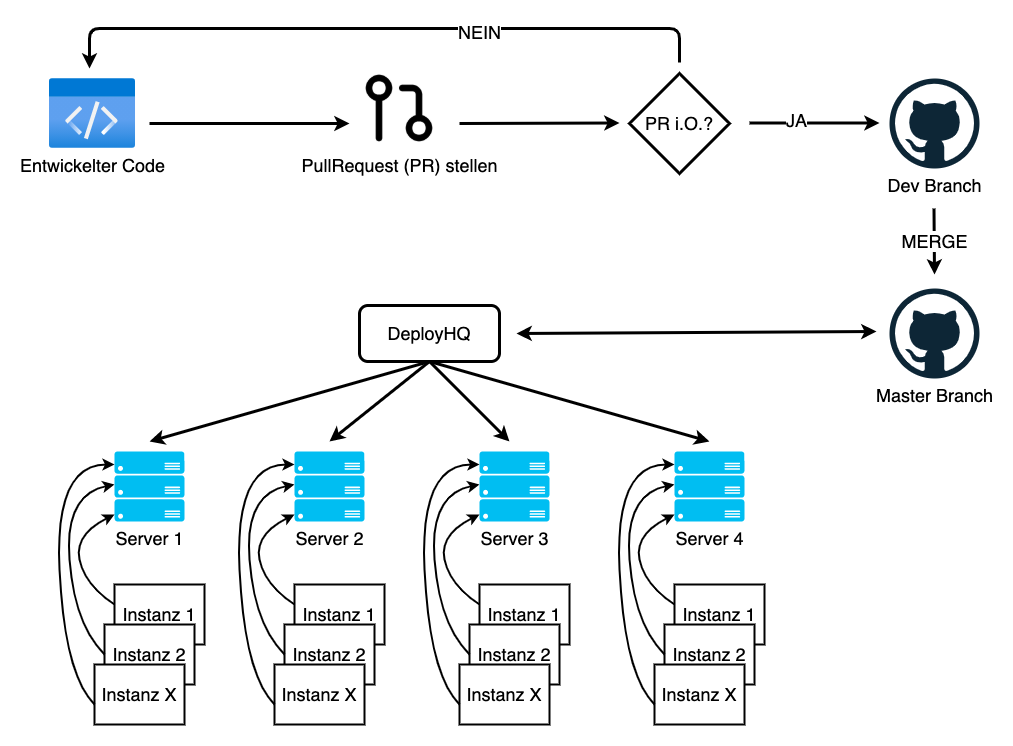

The diagram above was exported from draw.io. Its source (the exported page's mxGraphModel, read from the mxfile embedded in the PNG):
<mxGraphModel dx="1983" dy="1053" grid="1" gridSize="10" guides="1" tooltips="1" connect="1" arrows="1" fold="1" page="1" pageScale="1" pageWidth="1169" pageHeight="827" math="0" shadow="0">
  <root>
    <mxCell id="GHDuiM4CeyfH6ZEjJMcN-0" />
    <mxCell id="GHDuiM4CeyfH6ZEjJMcN-1" parent="GHDuiM4CeyfH6ZEjJMcN-0" />
    <mxCell id="GHDuiM4CeyfH6ZEjJMcN-2" value="&lt;font style=&quot;font-size: 18px&quot;&gt;Dev Branch&lt;/font&gt;" style="dashed=0;outlineConnect=0;html=1;align=center;labelPosition=center;verticalLabelPosition=bottom;verticalAlign=top;shape=mxgraph.weblogos.github" vertex="1" parent="GHDuiM4CeyfH6ZEjJMcN-1">
      <mxGeometry x="970" y="74" width="90" height="90" as="geometry" />
    </mxCell>
    <mxCell id="GHDuiM4CeyfH6ZEjJMcN-5" value="&lt;font style=&quot;font-size: 18px&quot;&gt;Master Branch&lt;/font&gt;" style="dashed=0;outlineConnect=0;html=1;align=center;labelPosition=center;verticalLabelPosition=bottom;verticalAlign=top;shape=mxgraph.weblogos.github" vertex="1" parent="GHDuiM4CeyfH6ZEjJMcN-1">
      <mxGeometry x="970" y="284" width="90" height="90" as="geometry" />
    </mxCell>
    <mxCell id="GHDuiM4CeyfH6ZEjJMcN-8" value="&lt;font style=&quot;font-size: 18px&quot;&gt;Entwickelter Code&lt;/font&gt;" style="aspect=fixed;html=1;points=[];align=center;image;fontSize=12;image=img/lib/azure2/general/Code.svg;" vertex="1" parent="GHDuiM4CeyfH6ZEjJMcN-1">
      <mxGeometry x="130" y="74" width="86.15" height="70" as="geometry" />
    </mxCell>
    <mxCell id="GHDuiM4CeyfH6ZEjJMcN-13" value="&lt;font style=&quot;font-size: 18px&quot;&gt;&lt;font style=&quot;font-size: 18px&quot;&gt;PullReque&lt;/font&gt;st (PR) stellen&lt;/font&gt;" style="shape=image;html=1;verticalAlign=top;verticalLabelPosition=bottom;labelBackgroundColor=#ffffff;imageAspect=0;aspect=fixed;image=https://cdn4.iconfinder.com/data/icons/feather/24/git-pull-request-128.png" vertex="1" parent="GHDuiM4CeyfH6ZEjJMcN-1">
      <mxGeometry x="440" y="64" width="80" height="80" as="geometry" />
    </mxCell>
    <mxCell id="GHDuiM4CeyfH6ZEjJMcN-14" value="&lt;font style=&quot;font-size: 18px&quot;&gt;PR i.O.?&lt;/font&gt;" style="rhombus;whiteSpace=wrap;html=1;strokeWidth=3;" vertex="1" parent="GHDuiM4CeyfH6ZEjJMcN-1">
      <mxGeometry x="710" y="69" width="100" height="100" as="geometry" />
    </mxCell>
    <mxCell id="GHDuiM4CeyfH6ZEjJMcN-18" value="" style="endArrow=classic;html=1;strokeWidth=3;" edge="1" parent="GHDuiM4CeyfH6ZEjJMcN-1">
      <mxGeometry width="50" height="50" relative="1" as="geometry">
        <mxPoint x="830" y="118.5" as="sourcePoint" />
        <mxPoint x="960" y="118.5" as="targetPoint" />
      </mxGeometry>
    </mxCell>
    <mxCell id="GHDuiM4CeyfH6ZEjJMcN-19" value="&lt;font style=&quot;font-size: 18px&quot;&gt;JA&lt;/font&gt;" style="edgeLabel;html=1;align=center;verticalAlign=middle;resizable=0;points=[];" vertex="1" connectable="0" parent="GHDuiM4CeyfH6ZEjJMcN-18">
      <mxGeometry x="-0.2917" y="3" relative="1" as="geometry">
        <mxPoint as="offset" />
      </mxGeometry>
    </mxCell>
    <mxCell id="GHDuiM4CeyfH6ZEjJMcN-20" value="" style="endArrow=classic;html=1;strokeWidth=3;" edge="1" parent="GHDuiM4CeyfH6ZEjJMcN-1">
      <mxGeometry width="50" height="50" relative="1" as="geometry">
        <mxPoint x="760" y="58" as="sourcePoint" />
        <mxPoint x="170" y="64" as="targetPoint" />
        <Array as="points">
          <mxPoint x="760" y="24" />
          <mxPoint x="170" y="24" />
        </Array>
      </mxGeometry>
    </mxCell>
    <mxCell id="GHDuiM4CeyfH6ZEjJMcN-21" value="&lt;font style=&quot;font-size: 18px&quot;&gt;NEIN&lt;/font&gt;" style="edgeLabel;html=1;align=center;verticalAlign=middle;resizable=0;points=[];" vertex="1" connectable="0" parent="GHDuiM4CeyfH6ZEjJMcN-20">
      <mxGeometry x="-0.2917" y="3" relative="1" as="geometry">
        <mxPoint as="offset" />
      </mxGeometry>
    </mxCell>
    <mxCell id="GHDuiM4CeyfH6ZEjJMcN-24" value="" style="endArrow=classic;html=1;strokeWidth=3;" edge="1" parent="GHDuiM4CeyfH6ZEjJMcN-1">
      <mxGeometry width="50" height="50" relative="1" as="geometry">
        <mxPoint x="540" y="119" as="sourcePoint" />
        <mxPoint x="700" y="118.5" as="targetPoint" />
      </mxGeometry>
    </mxCell>
    <mxCell id="GHDuiM4CeyfH6ZEjJMcN-25" value="" style="endArrow=classic;html=1;strokeWidth=3;" edge="1" parent="GHDuiM4CeyfH6ZEjJMcN-1">
      <mxGeometry width="50" height="50" relative="1" as="geometry">
        <mxPoint x="230" y="119" as="sourcePoint" />
        <mxPoint x="430" y="119" as="targetPoint" />
      </mxGeometry>
    </mxCell>
    <mxCell id="GHDuiM4CeyfH6ZEjJMcN-26" value="&lt;font style=&quot;font-size: 18px&quot;&gt;MERGE&lt;/font&gt;" style="endArrow=classic;html=1;strokeWidth=3;" edge="1" parent="GHDuiM4CeyfH6ZEjJMcN-1">
      <mxGeometry width="50" height="50" relative="1" as="geometry">
        <mxPoint x="1014.5" y="204" as="sourcePoint" />
        <mxPoint x="1015" y="270" as="targetPoint" />
      </mxGeometry>
    </mxCell>
    <mxCell id="GHDuiM4CeyfH6ZEjJMcN-28" value="&lt;font style=&quot;font-size: 18px&quot;&gt;DeployHQ&lt;/font&gt;" style="rounded=1;whiteSpace=wrap;html=1;strokeWidth=3;" vertex="1" parent="GHDuiM4CeyfH6ZEjJMcN-1">
      <mxGeometry x="440" y="301" width="140" height="56" as="geometry" />
    </mxCell>
    <mxCell id="GHDuiM4CeyfH6ZEjJMcN-29" value="" style="endArrow=classic;startArrow=classic;html=1;strokeWidth=3;" edge="1" parent="GHDuiM4CeyfH6ZEjJMcN-1">
      <mxGeometry width="50" height="50" relative="1" as="geometry">
        <mxPoint x="597" y="329" as="sourcePoint" />
        <mxPoint x="957" y="327" as="targetPoint" />
      </mxGeometry>
    </mxCell>
    <mxCell id="GHDuiM4CeyfH6ZEjJMcN-32" value="&lt;font style=&quot;font-size: 18px&quot;&gt;Server 1&lt;/font&gt;" style="verticalLabelPosition=bottom;html=1;verticalAlign=top;align=center;strokeColor=none;fillColor=#00BEF2;shape=mxgraph.azure.server_rack;" vertex="1" parent="GHDuiM4CeyfH6ZEjJMcN-1">
      <mxGeometry x="195" y="447" width="70" height="70" as="geometry" />
    </mxCell>
    <mxCell id="GHDuiM4CeyfH6ZEjJMcN-34" value="&lt;font style=&quot;font-size: 18px&quot;&gt;Server 2&lt;/font&gt;" style="verticalLabelPosition=bottom;html=1;verticalAlign=top;align=center;strokeColor=none;fillColor=#00BEF2;shape=mxgraph.azure.server_rack;" vertex="1" parent="GHDuiM4CeyfH6ZEjJMcN-1">
      <mxGeometry x="375" y="447" width="70" height="70" as="geometry" />
    </mxCell>
    <mxCell id="GHDuiM4CeyfH6ZEjJMcN-35" value="&lt;font style=&quot;font-size: 18px&quot;&gt;Server 3&lt;/font&gt;" style="verticalLabelPosition=bottom;html=1;verticalAlign=top;align=center;strokeColor=none;fillColor=#00BEF2;shape=mxgraph.azure.server_rack;" vertex="1" parent="GHDuiM4CeyfH6ZEjJMcN-1">
      <mxGeometry x="560" y="447" width="70" height="70" as="geometry" />
    </mxCell>
    <mxCell id="GHDuiM4CeyfH6ZEjJMcN-36" value="&lt;font style=&quot;font-size: 18px&quot;&gt;Server 4&lt;/font&gt;" style="verticalLabelPosition=bottom;html=1;verticalAlign=top;align=center;strokeColor=none;fillColor=#00BEF2;shape=mxgraph.azure.server_rack;" vertex="1" parent="GHDuiM4CeyfH6ZEjJMcN-1">
      <mxGeometry x="755" y="447" width="70" height="70" as="geometry" />
    </mxCell>
    <mxCell id="GHDuiM4CeyfH6ZEjJMcN-44" value="" style="endArrow=classic;html=1;strokeWidth=3;exitX=0.5;exitY=1;exitDx=0;exitDy=0;" edge="1" parent="GHDuiM4CeyfH6ZEjJMcN-1" source="GHDuiM4CeyfH6ZEjJMcN-28">
      <mxGeometry width="50" height="50" relative="1" as="geometry">
        <mxPoint x="210" y="417" as="sourcePoint" />
        <mxPoint x="230" y="437" as="targetPoint" />
      </mxGeometry>
    </mxCell>
    <mxCell id="GHDuiM4CeyfH6ZEjJMcN-45" value="" style="endArrow=classic;html=1;strokeWidth=3;exitX=0.5;exitY=1;exitDx=0;exitDy=0;" edge="1" parent="GHDuiM4CeyfH6ZEjJMcN-1" source="GHDuiM4CeyfH6ZEjJMcN-28">
      <mxGeometry width="50" height="50" relative="1" as="geometry">
        <mxPoint x="520" y="367" as="sourcePoint" />
        <mxPoint x="410" y="437" as="targetPoint" />
      </mxGeometry>
    </mxCell>
    <mxCell id="GHDuiM4CeyfH6ZEjJMcN-46" value="" style="endArrow=classic;html=1;strokeWidth=3;" edge="1" parent="GHDuiM4CeyfH6ZEjJMcN-1">
      <mxGeometry width="50" height="50" relative="1" as="geometry">
        <mxPoint x="510" y="357" as="sourcePoint" />
        <mxPoint x="590" y="437" as="targetPoint" />
      </mxGeometry>
    </mxCell>
    <mxCell id="GHDuiM4CeyfH6ZEjJMcN-47" value="" style="endArrow=classic;html=1;strokeWidth=3;exitX=0.5;exitY=1;exitDx=0;exitDy=0;" edge="1" parent="GHDuiM4CeyfH6ZEjJMcN-1" source="GHDuiM4CeyfH6ZEjJMcN-28">
      <mxGeometry width="50" height="50" relative="1" as="geometry">
        <mxPoint x="580" y="367" as="sourcePoint" />
        <mxPoint x="790" y="437" as="targetPoint" />
      </mxGeometry>
    </mxCell>
    <mxCell id="GHDuiM4CeyfH6ZEjJMcN-49" value="&lt;font style=&quot;font-size: 18px&quot;&gt;Instanz 1&lt;/font&gt;" style="rounded=0;whiteSpace=wrap;html=1;strokeWidth=2;" vertex="1" parent="GHDuiM4CeyfH6ZEjJMcN-1">
      <mxGeometry x="195" y="580" width="90" height="60" as="geometry" />
    </mxCell>
    <mxCell id="GHDuiM4CeyfH6ZEjJMcN-50" value="&lt;span style=&quot;font-size: 18px&quot;&gt;Instanz 2&lt;/span&gt;" style="rounded=0;whiteSpace=wrap;html=1;strokeWidth=2;" vertex="1" parent="GHDuiM4CeyfH6ZEjJMcN-1">
      <mxGeometry x="185" y="620" width="90" height="60" as="geometry" />
    </mxCell>
    <mxCell id="GHDuiM4CeyfH6ZEjJMcN-51" value="&lt;span style=&quot;font-size: 18px&quot;&gt;Instanz X&lt;/span&gt;" style="rounded=0;whiteSpace=wrap;html=1;strokeWidth=2;" vertex="1" parent="GHDuiM4CeyfH6ZEjJMcN-1">
      <mxGeometry x="175" y="660" width="90" height="60" as="geometry" />
    </mxCell>
    <mxCell id="GHDuiM4CeyfH6ZEjJMcN-53" value="&lt;font style=&quot;font-size: 18px&quot;&gt;Instanz 1&lt;/font&gt;" style="rounded=0;whiteSpace=wrap;html=1;strokeWidth=2;" vertex="1" parent="GHDuiM4CeyfH6ZEjJMcN-1">
      <mxGeometry x="375" y="580" width="90" height="60" as="geometry" />
    </mxCell>
    <mxCell id="GHDuiM4CeyfH6ZEjJMcN-54" value="&lt;span style=&quot;font-size: 18px&quot;&gt;Instanz 2&lt;/span&gt;" style="rounded=0;whiteSpace=wrap;html=1;strokeWidth=2;" vertex="1" parent="GHDuiM4CeyfH6ZEjJMcN-1">
      <mxGeometry x="365" y="620" width="90" height="60" as="geometry" />
    </mxCell>
    <mxCell id="GHDuiM4CeyfH6ZEjJMcN-55" value="&lt;span style=&quot;font-size: 18px&quot;&gt;Instanz X&lt;/span&gt;" style="rounded=0;whiteSpace=wrap;html=1;strokeWidth=2;" vertex="1" parent="GHDuiM4CeyfH6ZEjJMcN-1">
      <mxGeometry x="355" y="660" width="90" height="60" as="geometry" />
    </mxCell>
    <mxCell id="GHDuiM4CeyfH6ZEjJMcN-56" value="&lt;font style=&quot;font-size: 18px&quot;&gt;Instanz 1&lt;/font&gt;" style="rounded=0;whiteSpace=wrap;html=1;strokeWidth=2;" vertex="1" parent="GHDuiM4CeyfH6ZEjJMcN-1">
      <mxGeometry x="560" y="580" width="90" height="60" as="geometry" />
    </mxCell>
    <mxCell id="GHDuiM4CeyfH6ZEjJMcN-57" value="&lt;span style=&quot;font-size: 18px&quot;&gt;Instanz 2&lt;/span&gt;" style="rounded=0;whiteSpace=wrap;html=1;strokeWidth=2;" vertex="1" parent="GHDuiM4CeyfH6ZEjJMcN-1">
      <mxGeometry x="550" y="620" width="90" height="60" as="geometry" />
    </mxCell>
    <mxCell id="GHDuiM4CeyfH6ZEjJMcN-58" value="&lt;span style=&quot;font-size: 18px&quot;&gt;Instanz X&lt;/span&gt;" style="rounded=0;whiteSpace=wrap;html=1;strokeWidth=2;" vertex="1" parent="GHDuiM4CeyfH6ZEjJMcN-1">
      <mxGeometry x="540" y="660" width="90" height="60" as="geometry" />
    </mxCell>
    <mxCell id="GHDuiM4CeyfH6ZEjJMcN-59" value="&lt;font style=&quot;font-size: 18px&quot;&gt;Instanz 1&lt;/font&gt;" style="rounded=0;whiteSpace=wrap;html=1;strokeWidth=2;" vertex="1" parent="GHDuiM4CeyfH6ZEjJMcN-1">
      <mxGeometry x="755" y="580" width="90" height="60" as="geometry" />
    </mxCell>
    <mxCell id="GHDuiM4CeyfH6ZEjJMcN-60" value="&lt;span style=&quot;font-size: 18px&quot;&gt;Instanz 2&lt;/span&gt;" style="rounded=0;whiteSpace=wrap;html=1;strokeWidth=2;" vertex="1" parent="GHDuiM4CeyfH6ZEjJMcN-1">
      <mxGeometry x="745" y="620" width="90" height="60" as="geometry" />
    </mxCell>
    <mxCell id="GHDuiM4CeyfH6ZEjJMcN-61" value="&lt;span style=&quot;font-size: 18px&quot;&gt;Instanz X&lt;/span&gt;" style="rounded=0;whiteSpace=wrap;html=1;strokeWidth=2;" vertex="1" parent="GHDuiM4CeyfH6ZEjJMcN-1">
      <mxGeometry x="735" y="660" width="90" height="60" as="geometry" />
    </mxCell>
    <mxCell id="GHDuiM4CeyfH6ZEjJMcN-62" value="" style="curved=1;endArrow=classic;html=1;strokeWidth=2;" edge="1" parent="GHDuiM4CeyfH6ZEjJMcN-1">
      <mxGeometry width="50" height="50" relative="1" as="geometry">
        <mxPoint x="195" y="600" as="sourcePoint" />
        <mxPoint x="195" y="510" as="targetPoint" />
        <Array as="points">
          <mxPoint x="165" y="580" />
          <mxPoint x="155" y="530" />
        </Array>
      </mxGeometry>
    </mxCell>
    <mxCell id="GHDuiM4CeyfH6ZEjJMcN-66" value="" style="curved=1;endArrow=classic;html=1;strokeWidth=2;" edge="1" parent="GHDuiM4CeyfH6ZEjJMcN-1">
      <mxGeometry width="50" height="50" relative="1" as="geometry">
        <mxPoint x="185" y="650" as="sourcePoint" />
        <mxPoint x="195" y="480" as="targetPoint" />
        <Array as="points">
          <mxPoint x="155" y="620" />
          <mxPoint x="145" y="490" />
        </Array>
      </mxGeometry>
    </mxCell>
    <mxCell id="GHDuiM4CeyfH6ZEjJMcN-67" value="" style="curved=1;endArrow=classic;html=1;strokeWidth=2;" edge="1" parent="GHDuiM4CeyfH6ZEjJMcN-1">
      <mxGeometry width="50" height="50" relative="1" as="geometry">
        <mxPoint x="175" y="700" as="sourcePoint" />
        <mxPoint x="195" y="460" as="targetPoint" />
        <Array as="points">
          <mxPoint x="145" y="670" />
          <mxPoint x="135" y="460" />
        </Array>
      </mxGeometry>
    </mxCell>
    <mxCell id="GHDuiM4CeyfH6ZEjJMcN-68" value="" style="curved=1;endArrow=classic;html=1;strokeWidth=2;" edge="1" parent="GHDuiM4CeyfH6ZEjJMcN-1">
      <mxGeometry width="50" height="50" relative="1" as="geometry">
        <mxPoint x="375" y="600" as="sourcePoint" />
        <mxPoint x="375" y="510" as="targetPoint" />
        <Array as="points">
          <mxPoint x="345" y="580" />
          <mxPoint x="335" y="530" />
        </Array>
      </mxGeometry>
    </mxCell>
    <mxCell id="GHDuiM4CeyfH6ZEjJMcN-69" value="" style="curved=1;endArrow=classic;html=1;strokeWidth=2;" edge="1" parent="GHDuiM4CeyfH6ZEjJMcN-1">
      <mxGeometry width="50" height="50" relative="1" as="geometry">
        <mxPoint x="365" y="650" as="sourcePoint" />
        <mxPoint x="375" y="480" as="targetPoint" />
        <Array as="points">
          <mxPoint x="335" y="620" />
          <mxPoint x="325" y="490" />
        </Array>
      </mxGeometry>
    </mxCell>
    <mxCell id="GHDuiM4CeyfH6ZEjJMcN-70" value="" style="curved=1;endArrow=classic;html=1;strokeWidth=2;" edge="1" parent="GHDuiM4CeyfH6ZEjJMcN-1">
      <mxGeometry width="50" height="50" relative="1" as="geometry">
        <mxPoint x="355" y="700" as="sourcePoint" />
        <mxPoint x="375" y="460" as="targetPoint" />
        <Array as="points">
          <mxPoint x="325" y="670" />
          <mxPoint x="315" y="460" />
        </Array>
      </mxGeometry>
    </mxCell>
    <mxCell id="GHDuiM4CeyfH6ZEjJMcN-71" value="" style="curved=1;endArrow=classic;html=1;strokeWidth=2;" edge="1" parent="GHDuiM4CeyfH6ZEjJMcN-1">
      <mxGeometry width="50" height="50" relative="1" as="geometry">
        <mxPoint x="560" y="600" as="sourcePoint" />
        <mxPoint x="560" y="510" as="targetPoint" />
        <Array as="points">
          <mxPoint x="530" y="580" />
          <mxPoint x="520" y="530" />
        </Array>
      </mxGeometry>
    </mxCell>
    <mxCell id="GHDuiM4CeyfH6ZEjJMcN-72" value="" style="curved=1;endArrow=classic;html=1;strokeWidth=2;" edge="1" parent="GHDuiM4CeyfH6ZEjJMcN-1">
      <mxGeometry width="50" height="50" relative="1" as="geometry">
        <mxPoint x="550" y="650" as="sourcePoint" />
        <mxPoint x="560" y="480" as="targetPoint" />
        <Array as="points">
          <mxPoint x="520" y="620" />
          <mxPoint x="510" y="490" />
        </Array>
      </mxGeometry>
    </mxCell>
    <mxCell id="GHDuiM4CeyfH6ZEjJMcN-73" value="" style="curved=1;endArrow=classic;html=1;strokeWidth=2;" edge="1" parent="GHDuiM4CeyfH6ZEjJMcN-1">
      <mxGeometry width="50" height="50" relative="1" as="geometry">
        <mxPoint x="540" y="700" as="sourcePoint" />
        <mxPoint x="560" y="460" as="targetPoint" />
        <Array as="points">
          <mxPoint x="510" y="670" />
          <mxPoint x="500" y="460" />
        </Array>
      </mxGeometry>
    </mxCell>
    <mxCell id="GHDuiM4CeyfH6ZEjJMcN-74" value="" style="curved=1;endArrow=classic;html=1;strokeWidth=2;" edge="1" parent="GHDuiM4CeyfH6ZEjJMcN-1">
      <mxGeometry width="50" height="50" relative="1" as="geometry">
        <mxPoint x="755" y="600" as="sourcePoint" />
        <mxPoint x="755" y="510" as="targetPoint" />
        <Array as="points">
          <mxPoint x="725" y="580" />
          <mxPoint x="715" y="530" />
        </Array>
      </mxGeometry>
    </mxCell>
    <mxCell id="GHDuiM4CeyfH6ZEjJMcN-75" value="" style="curved=1;endArrow=classic;html=1;strokeWidth=2;" edge="1" parent="GHDuiM4CeyfH6ZEjJMcN-1">
      <mxGeometry width="50" height="50" relative="1" as="geometry">
        <mxPoint x="745" y="650" as="sourcePoint" />
        <mxPoint x="755" y="480" as="targetPoint" />
        <Array as="points">
          <mxPoint x="715" y="620" />
          <mxPoint x="705" y="490" />
        </Array>
      </mxGeometry>
    </mxCell>
    <mxCell id="GHDuiM4CeyfH6ZEjJMcN-76" value="" style="curved=1;endArrow=classic;html=1;strokeWidth=2;" edge="1" parent="GHDuiM4CeyfH6ZEjJMcN-1">
      <mxGeometry width="50" height="50" relative="1" as="geometry">
        <mxPoint x="735" y="700" as="sourcePoint" />
        <mxPoint x="755" y="460" as="targetPoint" />
        <Array as="points">
          <mxPoint x="705" y="670" />
          <mxPoint x="695" y="460" />
        </Array>
      </mxGeometry>
    </mxCell>
  </root>
</mxGraphModel>